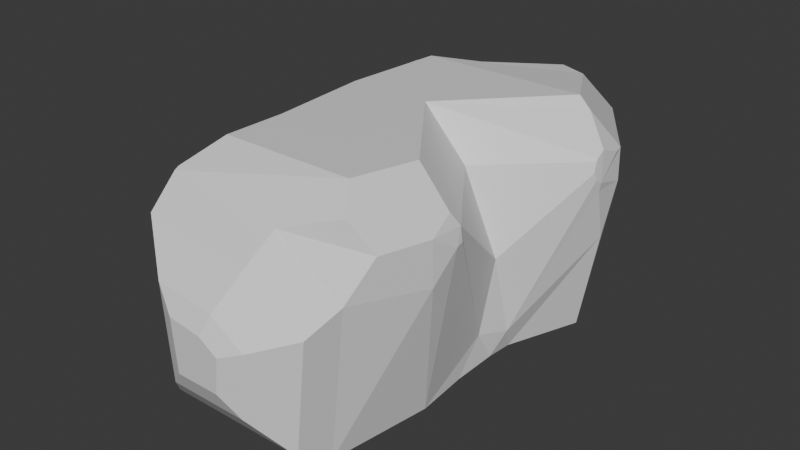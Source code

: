 # Source: LargeRock2.blend  (saved by Blender 4.4.32; exported with 4.5.12 LTS)
import bpy
from mathutils import Matrix  # noqa: F401  (used for matrix-valued properties, if any)

bpy.ops.wm.read_factory_settings(use_empty=True)
scene = bpy.context.scene
scene.name = 'Scene'

# ---- collections
col_collection = bpy.data.collections.new('Collection'); scene.collection.children.link(col_collection)

# ---- materials (node trees are filled in below, after node groups)
mat_largerock2mat = bpy.data.materials.new('LargeRock2Mat')

# ---- material node trees
mat_largerock2mat.use_nodes = True; mat_largerock2mat.node_tree.nodes.clear()
_N = mat_largerock2mat.node_tree.nodes; _L = mat_largerock2mat.node_tree.links
n0 = _N.new('ShaderNodeBsdfPrincipled'); n0.name = 'Principled BSDF'; n0.location = (10, 300)
n1 = _N.new('ShaderNodeOutputMaterial'); n1.name = 'Material Output'; n1.location = (300, 300)
_L.new(n0.outputs[0], n1.inputs[0])
n1.is_active_output = True

# ---- world
world_world = bpy.data.worlds.new('World'); scene.world = world_world
world_world.use_nodes = True; world_world.node_tree.nodes.clear()
_N = world_world.node_tree.nodes; _L = world_world.node_tree.links
n0 = _N.new('ShaderNodeOutputWorld'); n0.name = 'World Output'; n0.location = (300, 300)
n1 = _N.new('ShaderNodeBackground'); n1.name = 'Background'; n1.location = (10, 300)
n1.inputs[0].default_value = (0.05088, 0.05088, 0.05088, 1.0)
_L.new(n1.outputs[0], n0.inputs[0])
n0.is_active_output = True
world_world.color = (0.05088, 0.05088, 0.05088)
world_world.sun_shadow_jitter_overblur = 0.0

# ---- meshes
me_cube_001 = bpy.data.meshes.new('Cube.001')
me_cube_001.from_pydata([(-10.94, -30.28, 2.103), (-11.49, 25.96, -0.6404), (-13.65, 25.96, 20.88), (7.003, -30.28, 2.103), (5.938, 25.96, -0.6404), (-18.27, 0.0, -0.6404), (-20.87, -12.98, -0.6404), (9.468, -12.98, -0.6404), (12.8, 12.98, -0.6404), (8.101, 25.96, 22.86), (10.84, 12.98, 29.03), (-1.276, 0.0, 29.03), (4.457, 0.0, 22.86), (8.334, -12.98, 29.03), (1.512, 24.38, 27.54), (5.631, 22.33, 27.81), (1.507, 25.96, 26.55), (-12.59, -30.28, 23.15), (5.987, -20.72, 29.03), (7.674, -23.13, 26.19), (0.8421, -30.28, 21.31), (8.568, -30.28, 16.4), (10.78, -22.3, 22.86), (8.932, -6.143, -0.6404), (8.907, 0.0, -0.6404), (9.182, 3.373, -0.6404), (9.997, 1.752, 2.531), (9.126, 0.0, 12.56), (8.735, -2.193, 3.33), (15.48, 10.89, 19.07), (15.1, 12.98, 12.31), (15.51, 15.13, 18.96), (15.14, 15.68, 22.86), (12.34, 12.98, 27.53), (12.67, -16.17, 22.86), (12.71, -16.04, 17.32), (13.3, -12.98, 20.85), (13.22, -12.03, 21.13), (12.98, -12.03, 22.86), (12.28, -12.98, 24.45), (-19.73, -12.98, 22.85), (-10.94, -12.98, 29.03), (-11.81, 0.0, 29.03), (-19.4, 0.0, 22.85), (-16.11, 9.708, 26.35), (-10.71, 12.98, 29.03), (-11.15, -20.72, 29.03), (-13.65, -25.42, 26.35), (-11.56, -25.96, -0.6404), (7.563, -25.96, -0.6404), (-13.65, -25.96, 26.04), (0.9329, -25.96, 24.05), (9.658, -25.96, 18.5), (-6.7, -33.92, 6.962), (3.251, -33.92, 6.962), (-7.617, -33.92, 18.63), (-0.1666, -33.92, 17.62), (4.119, -33.92, 14.89), (-4.336, -35.13, 9.673), (1.157, -35.13, 9.673), (-4.842, -35.13, 16.12), (-0.7294, -35.13, 15.55), (1.636, -35.13, 14.05), (-11.78, 27.82, 19.75), (-9.959, 27.82, 1.668), (4.682, 27.82, 1.668), (6.5, 27.82, 21.41), (0.9595, 27.82, 24.51), (-8.955, 29.46, 18.05), (-7.658, 29.46, 5.14), (2.793, 29.46, 5.14), (4.091, 29.46, 19.23), (0.1359, 29.46, 21.45), (-12.3, 16.88, 27.09), (-13.65, 21.59, 23.63), (-14.62, 15.77, 23.79), (-15.0, 15.42, 26.89), (-12.34, 14.73, 27.93), (-19.76, 15.6, -0.6404), (-19.71, 12.98, -0.6404), (-20.02, 6.354, -0.6404), (-20.6, 12.27, 5.243), (-20.33, 13.57, 4.479), (-20.19, 15.6, 3.709), (15.42, 14.41, 22.86), (15.28, 11.49, 23.93), (15.24, 10.45, 23.18), (15.24, 10.17, 22.86), (15.33, 9.729, 21.63), (15.5, 10.04, 20.67), (15.67, 10.93, 20.14)], [], [(1, 4, 8, 79, 78), (8, 30, 29, 26, 25), (38, 27, 12), (6, 7, 49, 48), (90, 89, 26, 29), (5, 43, 44, 81, 80), (82, 81, 76, 75), (15, 73, 77, 45), (13, 41, 18), (80, 79, 8, 25, 24, 5), (48, 50, 47, 40, 6), (10, 45, 11), (9, 15, 10, 33, 32), (23, 28, 37, 36, 7), (11, 13, 38), (1, 2, 63, 64), (14, 15, 16), (18, 46, 47, 50), (16, 15, 9), (20, 17, 55, 56), (11, 42, 41), (74, 73, 16, 2), (19, 51, 22), (50, 51, 19, 18), (22, 51, 52), (49, 35, 52), (31, 30, 8, 4), (4, 9, 32, 31), (7, 36, 35, 49), (23, 24, 28), (5, 24, 23, 7, 6), (28, 24, 26), (26, 24, 25), (26, 27, 28), (88, 87, 12, 27), (10, 11, 33), (33, 11, 86, 85), (31, 29, 30), (34, 35, 36), (13, 34, 39), (36, 37, 38), (38, 39, 34), (38, 34, 36), (52, 35, 34, 22), (73, 15, 14), (41, 42, 43, 40), (42, 45, 44, 43), (46, 41, 40), (6, 40, 43, 5), (40, 47, 46), (44, 45, 77, 76), (45, 10, 15), (3, 0, 48, 49), (0, 17, 50, 48), (20, 21, 52, 51), (17, 20, 51, 50), (21, 3, 49, 52), (54, 57, 62, 59), (17, 0, 53, 55), (3, 21, 57, 54), (21, 20, 56, 57), (0, 3, 54, 53), (59, 62, 61, 60, 58), (57, 56, 61, 62), (53, 54, 59, 58), (56, 55, 60, 61), (55, 53, 58, 60), (65, 64, 69, 70), (16, 9, 66, 67), (9, 4, 65, 66), (2, 16, 67, 63), (4, 1, 64, 65), (69, 68, 72, 71, 70), (63, 67, 72, 68), (67, 66, 71, 72), (64, 63, 68, 69), (66, 65, 70, 71), (18, 41, 46), (11, 45, 42), (41, 13, 11), (73, 74, 75), (14, 16, 73), (75, 76, 73), (76, 77, 73), (75, 83, 82), (2, 75, 74), (78, 79, 82), (78, 83, 2, 1), (82, 83, 78), (82, 79, 81), (81, 79, 80), (83, 75, 2), (76, 81, 44), (34, 13, 18), (18, 19, 22), (22, 34, 18), (38, 13, 39), (38, 12, 11), (27, 26, 89, 88), (84, 90, 29, 31, 32), (27, 38, 28), (28, 38, 37), (87, 86, 11, 12), (84, 85, 86, 87, 88, 89, 90), (32, 33, 85, 84)])
_uv = me_cube_001.uv_layers.new(name='UVMap')
_uv.uv.foreach_set('vector', [0.218, 0.4883, 0.06795, 0.4942, 0.004568, 0.3854, 0.2845, 0.3745, 0.2858, 0.3969, 0.8422, 0.3807, 0.7299, 0.3822, 0.6716, 0.3643, 0.816, 0.2818, 0.8435, 0.2951, 0.6401, 0.1655, 0.7299, 0.2655, 0.6429, 0.2607, 0.2858, 0.1519, 0.02454, 0.1621, 0.0366, 0.05038, 0.2013, 0.04395, 0.6623, 0.3648, 0.6578, 0.3571, 0.816, 0.2818, 0.6716, 0.3643, 0.2956, 0.7906, 0.4982, 0.7925, 0.5262, 0.8657, 0.3462, 0.8977, 0.2958, 0.8474, 0.2771, 0.7095, 0.2705, 0.704, 0.2539, 0.5133, 0.267, 0.5369, 0.4986, 0.4256, 0.3484, 0.3658, 0.3503, 0.3464, 0.3665, 0.3313, 0.5463, 0.1278, 0.3817, 0.1119, 0.5314, 0.06053, 0.285, 0.3177, 0.2845, 0.3745, 0.004568, 0.3854, 0.03247, 0.302, 0.03371, 0.273, 0.2678, 0.2639, 0.2949, 0.5596, 0.5254, 0.5635, 0.528, 0.568, 0.4994, 0.6853, 0.2977, 0.6885, 0.5505, 0.3491, 0.3665, 0.3313, 0.4556, 0.2295, 0.5125, 0.4658, 0.4986, 0.4256, 0.5505, 0.3491, 0.5618, 0.3526, 0.5793, 0.3848, 0.8437, 0.2133, 0.8096, 0.2468, 0.6549, 0.1658, 0.6572, 0.1577, 0.8436, 0.1552, 0.4556, 0.2295, 0.5463, 0.1278, 0.5793, 0.149, 0.09774, 0.7475, 0.06278, 0.5654, 0.08242, 0.5745, 0.1118, 0.7275, 0.4618, 0.4399, 0.4986, 0.4256, 0.4597, 0.4547, 0.5314, 0.06053, 0.3851, 0.04635, 0.3642, 0.008649, 0.3643, 0.004568, 0.4597, 0.4547, 0.4986, 0.4256, 0.5125, 0.4658, 0.6042, 0.6253, 0.5885, 0.5101, 0.6299, 0.5495, 0.6386, 0.6134, 0.4556, 0.2295, 0.3657, 0.2208, 0.3817, 0.1119, 0.3304, 0.4097, 0.3484, 0.3658, 0.4597, 0.4547, 0.3248, 0.4508, 0.7994, 0.6854, 0.8374, 0.6343, 0.8176, 0.7204, 0.8597, 0.5101, 0.8374, 0.6343, 0.7994, 0.6854, 0.7783, 0.6656, 0.8176, 0.7204, 0.8374, 0.6343, 0.8597, 0.7205, 0.8444, 0.04225, 0.6879, 0.1312, 0.6789, 0.04328, 0.6724, 0.4007, 0.7299, 0.3822, 0.8422, 0.3807, 0.8444, 0.4856, 0.8444, 0.4856, 0.6413, 0.4865, 0.639, 0.4049, 0.6724, 0.4007, 0.8436, 0.1552, 0.6572, 0.1577, 0.6879, 0.1312, 0.8444, 0.04225, 0.8437, 0.2133, 0.8437, 0.2659, 0.8096, 0.2468, 0.2678, 0.2639, 0.03371, 0.273, 0.03145, 0.2205, 0.02454, 0.1621, 0.2858, 0.1519, 0.8096, 0.2468, 0.8437, 0.2659, 0.816, 0.2818, 0.816, 0.2818, 0.8437, 0.2659, 0.8435, 0.2951, 0.816, 0.2818, 0.7299, 0.2655, 0.8096, 0.2468, 0.6008, 0.8305, 0.5953, 0.8212, 0.6853, 0.7724, 0.6986, 0.8689, 0.5955, 0.7557, 0.6986, 0.701, 0.5915, 0.7736, 0.5915, 0.7736, 0.6986, 0.701, 0.5935, 0.8188, 0.5885, 0.8135, 0.6724, 0.4007, 0.6716, 0.3643, 0.7299, 0.3822, 0.6402, 0.1298, 0.6879, 0.1312, 0.6572, 0.1577, 0.5885, 0.1528, 0.6402, 0.1298, 0.6266, 0.1566, 0.6572, 0.1577, 0.6549, 0.1658, 0.6401, 0.1655, 0.6401, 0.1655, 0.6266, 0.1566, 0.6402, 0.1298, 0.6401, 0.1655, 0.6402, 0.1298, 0.6572, 0.1577, 0.6789, 0.04328, 0.6879, 0.1312, 0.6402, 0.1298, 0.6409, 0.07543, 0.3484, 0.3658, 0.4986, 0.4256, 0.4618, 0.4399, 0.3817, 0.1119, 0.3657, 0.2208, 0.2949, 0.2238, 0.3006, 0.114, 0.3657, 0.2208, 0.3665, 0.3313, 0.3199, 0.3032, 0.2949, 0.2238, 0.3851, 0.04635, 0.3817, 0.1119, 0.3006, 0.114, 0.2977, 0.6885, 0.4994, 0.6853, 0.4982, 0.7925, 0.2956, 0.7906, 0.3006, 0.114, 0.3642, 0.008649, 0.3851, 0.04635, 0.3199, 0.3032, 0.3665, 0.3313, 0.3503, 0.3464, 0.3261, 0.3516, 0.3665, 0.3313, 0.5505, 0.3491, 0.4986, 0.4256, 0.03988, 0.0106, 0.1944, 0.004568, 0.2013, 0.04395, 0.0366, 0.05038, 0.3186, 0.5221, 0.5004, 0.5252, 0.5254, 0.5635, 0.2949, 0.5596, 0.5396, 0.5586, 0.5436, 0.496, 0.576, 0.4822, 0.5715, 0.5529, 0.5437, 0.6723, 0.5396, 0.5586, 0.5715, 0.5529, 0.576, 0.6764, 0.6974, 0.005339, 0.821, 0.004568, 0.8444, 0.04225, 0.6789, 0.04328, 0.7301, 0.6435, 0.662, 0.6503, 0.6701, 0.628, 0.7077, 0.6242, 0.5004, 0.5252, 0.3186, 0.5221, 0.359, 0.4822, 0.4598, 0.4839, 0.7692, 0.6796, 0.6464, 0.6918, 0.662, 0.6503, 0.7301, 0.6435, 0.6464, 0.6918, 0.6042, 0.6253, 0.6386, 0.6134, 0.662, 0.6503, 0.7692, 0.526, 0.7692, 0.6796, 0.7301, 0.6435, 0.7301, 0.5583, 0.7077, 0.6242, 0.6701, 0.628, 0.6572, 0.6076, 0.6524, 0.5723, 0.7077, 0.5772, 0.662, 0.6503, 0.6386, 0.6134, 0.6572, 0.6076, 0.6701, 0.628, 0.7301, 0.5583, 0.7301, 0.6435, 0.7077, 0.6242, 0.7077, 0.5772, 0.6386, 0.6134, 0.6299, 0.5495, 0.6524, 0.5723, 0.6572, 0.6076, 0.6299, 0.5495, 0.7301, 0.5583, 0.7077, 0.5772, 0.6524, 0.5723, 0.2353, 0.7143, 0.1118, 0.7275, 0.1311, 0.6967, 0.2193, 0.6873, 0.1863, 0.5033, 0.2448, 0.529, 0.2353, 0.5439, 0.1862, 0.5224, 0.6413, 0.4865, 0.8444, 0.4856, 0.8249, 0.5002, 0.6543, 0.501, 0.3248, 0.4508, 0.4597, 0.4547, 0.4519, 0.4731, 0.3385, 0.4697, 0.2448, 0.7319, 0.09774, 0.7475, 0.1118, 0.7275, 0.2353, 0.7143, 0.1311, 0.6967, 0.1101, 0.5875, 0.1842, 0.5503, 0.2193, 0.5657, 0.2193, 0.6873, 0.08242, 0.5745, 0.1862, 0.5224, 0.1842, 0.5503, 0.1101, 0.5875, 0.1862, 0.5224, 0.2353, 0.5439, 0.2193, 0.5657, 0.1842, 0.5503, 0.1118, 0.7275, 0.08242, 0.5745, 0.1101, 0.5875, 0.1311, 0.6967, 0.2353, 0.5439, 0.2353, 0.7143, 0.2193, 0.6873, 0.2193, 0.5657, 0.5314, 0.06053, 0.3817, 0.1119, 0.3851, 0.04635, 0.4556, 0.2295, 0.3665, 0.3313, 0.3657, 0.2208, 0.3817, 0.1119, 0.5463, 0.1278, 0.4556, 0.2295, 0.5304, 0.9167, 0.5008, 0.959, 0.5031, 0.9128, 0.4618, 0.4399, 0.4597, 0.4547, 0.3484, 0.3658, 0.267, 0.5369, 0.2539, 0.5133, 0.2771, 0.5033, 0.3261, 0.3516, 0.3503, 0.3464, 0.3484, 0.3658, 0.5031, 0.9128, 0.3325, 0.9246, 0.3394, 0.9079, 0.4768, 0.9954, 0.5031, 0.9128, 0.5008, 0.959, 0.2949, 0.9237, 0.2951, 0.9018, 0.3394, 0.9079, 0.01162, 0.7488, 0.004568, 0.712, 0.06278, 0.5654, 0.09774, 0.7475, 0.3394, 0.9079, 0.3325, 0.9246, 0.2949, 0.9237, 0.3394, 0.9079, 0.2951, 0.9018, 0.3462, 0.8977, 0.3462, 0.8977, 0.2951, 0.9018, 0.2958, 0.8474, 0.3325, 0.9246, 0.5031, 0.9128, 0.4768, 0.9954, 0.5299, 0.9107, 0.3462, 0.8977, 0.5262, 0.8657, 0.6402, 0.1298, 0.5885, 0.1528, 0.5894, 0.08426, 0.5894, 0.08426, 0.6133, 0.06533, 0.6409, 0.07543, 0.6409, 0.07543, 0.6402, 0.1298, 0.5894, 0.08426, 0.6401, 0.1655, 0.5885, 0.1528, 0.6266, 0.1566, 0.5793, 0.149, 0.4986, 0.2436, 0.4556, 0.2295, 0.7299, 0.2655, 0.816, 0.2818, 0.6578, 0.3571, 0.6496, 0.3542, 0.639, 0.3943, 0.6623, 0.3648, 0.6716, 0.3643, 0.6724, 0.4007, 0.639, 0.4049, 0.7299, 0.2655, 0.6401, 0.1655, 0.8096, 0.2468, 0.8096, 0.2468, 0.6401, 0.1655, 0.6549, 0.1658, 0.5953, 0.8212, 0.5935, 0.8188, 0.6986, 0.701, 0.6853, 0.7724, 0.639, 0.3943, 0.6298, 0.3691, 0.6362, 0.3602, 0.6391, 0.3578, 0.6496, 0.3542, 0.6578, 0.3571, 0.6623, 0.3648, 0.639, 0.4049, 0.5998, 0.379, 0.6298, 0.3691, 0.639, 0.3943])
_uv = me_cube_001.uv_layers.new(name='UVMap.001')
_uv.uv.foreach_set('vector', [0.2212, 0.5843, 0.2212, 0.6427, 0.001001, 0.6657, 0.001001, 0.5567, 0.04548, 0.5566, 0.3323, 0.119, 0.3323, 0.2602, 0.3115, 0.3323, 0.2232, 0.1473, 0.237, 0.1121, 0.7788, 0.7758, 0.8869, 0.6677, 0.7788, 0.6677, 0.001001, 0.5546, 0.2212, 0.5546, 0.2212, 0.4454, 0.001001, 0.4454, 0.8879, 0.7788, 0.7788, 0.7788, 0.7788, 0.8879, 0.8879, 0.8879, 0.5546, 0.2243, 0.5546, 0.4129, 0.4686, 0.4434, 0.4454, 0.2703, 0.498, 0.2232, 0.7768, 0.9712, 0.7768, 0.9454, 0.5566, 0.9454, 0.5566, 0.9712, 0.4434, 0.7788, 0.3343, 0.7788, 0.3343, 0.8879, 0.4434, 0.8879, 0.3343, 0.5536, 0.5536, 0.4454, 0.3343, 0.4454, 0.2766, 0.3343, 0.3323, 0.3364, 0.3323, 0.5546, 0.2516, 0.5303, 0.2232, 0.5285, 0.2232, 0.3461, 0.2212, 0.4434, 0.003479, 0.4283, 0.001001, 0.4219, 0.02979, 0.2309, 0.2212, 0.2232, 0.001001, 0.2202, 0.2202, 0.001001, 0.001001, 0.001001, 0.8879, 0.4434, 0.8002, 0.4301, 0.7788, 0.3414, 0.8054, 0.3343, 0.8879, 0.3397, 0.3048, 0.6657, 0.2232, 0.6466, 0.4239, 0.5566, 0.4434, 0.5578, 0.4434, 0.6652, 0.4454, 0.2202, 0.4454, 0.001001, 0.5536, 0.001001, 0.9434, 0.6657, 0.9434, 0.4454, 0.9177, 0.4454, 0.9177, 0.6657, 0.8621, 0.501, 0.8621, 0.5536, 0.8869, 0.501, 0.7768, 0.7788, 0.6677, 0.7788, 0.6677, 0.8879, 0.7768, 0.8879, 0.4424, 0.3343, 0.3899, 0.3343, 0.3899, 0.3869, 0.2232, 0.9434, 0.3323, 0.9434, 0.3323, 0.8899, 0.2232, 0.8899, 0.5536, 0.6677, 0.4454, 0.6677, 0.4454, 0.7758, 0.8879, 0.5566, 0.7788, 0.5566, 0.7788, 0.6657, 0.8879, 0.6657, 0.3343, 0.3343, 0.3343, 0.3869, 0.3869, 0.3343, 0.1101, 0.7788, 0.001001, 0.7788, 0.001001, 0.8879, 0.1101, 0.8879, 0.3343, 0.9702, 0.4424, 0.9177, 0.3343, 0.9177, 0.3343, 0.3313, 0.4424, 0.1121, 0.3343, 0.1121, 0.7768, 0.2232, 0.6677, 0.2232, 0.6677, 0.4434, 0.7768, 0.4434, 0.2212, 0.7768, 0.2212, 0.6677, 0.001001, 0.6677, 0.001001, 0.7768, 0.7768, 0.6657, 0.7768, 0.4454, 0.6677, 0.4454, 0.6677, 0.6657, 0.8343, 0.1091, 0.8869, 0.05656, 0.8343, 0.05656, 0.4434, 0.677, 0.4434, 0.7748, 0.3392, 0.7748, 0.2232, 0.7768, 0.2232, 0.6677, 0.8343, 0.5536, 0.8591, 0.501, 0.8343, 0.501, 0.8601, 0.502, 0.8353, 0.5546, 0.8601, 0.5546, 0.4434, 0.9187, 0.3353, 0.9712, 0.4434, 0.9712, 0.999, 0.4454, 0.9454, 0.4454, 0.9454, 0.5546, 0.999, 0.5546, 0.001001, 0.9732, 0.2202, 0.9732, 0.001001, 0.998, 0.6657, 0.4454, 0.5566, 0.4454, 0.5566, 0.5546, 0.6657, 0.5546, 0.7788, 0.05656, 0.8313, 0.05656, 0.7788, 0.1091, 0.8313, 0.001001, 0.8066, 0.05355, 0.8066, 0.001001, 0.8323, 0.05756, 0.7798, 0.1101, 0.8323, 0.1101, 0.9563, 0.6121, 0.9454, 0.6121, 0.9454, 0.6369, 0.8036, 0.001001, 0.7788, 0.001001, 0.7788, 0.05355, 0.7798, 0.05455, 0.8046, 0.002002, 0.8046, 0.05455, 0.1121, 0.9712, 0.2212, 0.9712, 0.2212, 0.9177, 0.1121, 0.9177, 0.5536, 0.9177, 0.4454, 0.9702, 0.4454, 0.9177, 0.6657, 0.6677, 0.5566, 0.6677, 0.5566, 0.7768, 0.6657, 0.7768, 0.7768, 0.6677, 0.6677, 0.6677, 0.6677, 0.7768, 0.7768, 0.7768, 0.4464, 0.7768, 0.5546, 0.7768, 0.5546, 0.6687, 0.7768, 0.2212, 0.7768, 0.001001, 0.6677, 0.001001, 0.6677, 0.2212, 0.4464, 0.9712, 0.5546, 0.9187, 0.5546, 0.9712, 0.2768, 0.9454, 0.2232, 0.9454, 0.2232, 0.999, 0.2768, 0.999, 0.4434, 0.1131, 0.3353, 0.3323, 0.4434, 0.3323, 0.1121, 0.8323, 0.3323, 0.8323, 0.3323, 0.7788, 0.1121, 0.7788, 0.8323, 0.3323, 0.8323, 0.1121, 0.7788, 0.1121, 0.7788, 0.3323, 0.001001, 0.9712, 0.1101, 0.9712, 0.1101, 0.9177, 0.001001, 0.9177, 0.999, 0.1101, 0.999, 0.001001, 0.9454, 0.001001, 0.9454, 0.1101, 0.4454, 0.8323, 0.6657, 0.8323, 0.6657, 0.7788, 0.4454, 0.7788, 0.9712, 0.6101, 0.9712, 0.5566, 0.9454, 0.5566, 0.9454, 0.6101, 0.4454, 0.6657, 0.6657, 0.6657, 0.6657, 0.5566, 0.4454, 0.5566, 0.9434, 0.8879, 0.9434, 0.7788, 0.8899, 0.7788, 0.8899, 0.8879, 0.9434, 0.8899, 0.8899, 0.8899, 0.8899, 0.9434, 0.9434, 0.9434, 0.6677, 0.9434, 0.7768, 0.9434, 0.7768, 0.8899, 0.6677, 0.8899, 0.4434, 0.4395, 0.4071, 0.4434, 0.3946, 0.4239, 0.3899, 0.3899, 0.4434, 0.3941, 0.8323, 0.499, 0.8323, 0.4454, 0.8066, 0.4454, 0.8066, 0.499, 0.9434, 0.7768, 0.9434, 0.6677, 0.8899, 0.6677, 0.8899, 0.7768, 0.8046, 0.499, 0.8046, 0.4454, 0.7788, 0.4454, 0.7788, 0.499, 0.5566, 0.9434, 0.6657, 0.9434, 0.6657, 0.8899, 0.5566, 0.8899, 0.999, 0.2212, 0.999, 0.1121, 0.9454, 0.1121, 0.9454, 0.2212, 0.8879, 0.499, 0.8879, 0.4454, 0.8621, 0.4454, 0.8621, 0.499, 0.3343, 0.9157, 0.5546, 0.9157, 0.5546, 0.8899, 0.3343, 0.8899, 0.9157, 0.6657, 0.9157, 0.4454, 0.8899, 0.4454, 0.8899, 0.6657, 0.001001, 0.9157, 0.2212, 0.9157, 0.2212, 0.8899, 0.001001, 0.8899, 0.6657, 0.4215, 0.5793, 0.4434, 0.5566, 0.29, 0.5714, 0.2232, 0.6657, 0.2451, 0.7788, 0.9712, 0.8879, 0.9712, 0.8879, 0.9454, 0.7788, 0.9454, 0.8601, 0.499, 0.8601, 0.4454, 0.8343, 0.4454, 0.8343, 0.499, 0.9434, 0.2212, 0.9434, 0.001001, 0.8899, 0.001001, 0.8899, 0.2212, 0.4454, 0.8879, 0.6657, 0.8879, 0.6657, 0.8343, 0.4454, 0.8343, 0.3353, 0.5546, 0.5546, 0.4464, 0.5546, 0.5546, 0.7798, 0.7768, 0.8879, 0.6687, 0.8879, 0.7768, 0.2212, 0.002002, 0.002002, 0.2212, 0.2212, 0.2212, 0.8353, 0.1101, 0.8879, 0.05756, 0.8879, 0.1101, 0.2212, 0.999, 0.2212, 0.9742, 0.002002, 0.999, 0.8621, 0.05355, 0.8621, 0.001001, 0.8869, 0.001001, 0.9573, 0.6131, 0.9573, 0.6379, 0.9464, 0.6379, 0.9454, 0.4424, 0.9702, 0.2232, 0.9454, 0.2232, 0.3353, 0.3879, 0.3879, 0.3353, 0.3879, 0.3879, 0.8076, 0.05455, 0.8323, 0.05455, 0.8323, 0.002002, 0.6657, 0.001001, 0.5566, 0.001001, 0.5566, 0.2212, 0.6657, 0.2212, 0.8631, 0.5546, 0.8879, 0.5546, 0.8879, 0.502, 0.8879, 0.05455, 0.8879, 0.002002, 0.8631, 0.05455, 0.3909, 0.3879, 0.4434, 0.3879, 0.4434, 0.3353, 0.4424, 0.001001, 0.2232, 0.001001, 0.2232, 0.1091, 0.9424, 0.2232, 0.8899, 0.4424, 0.8899, 0.2232, 0.9434, 0.2242, 0.9434, 0.4434, 0.8909, 0.4434, 0.8591, 0.001001, 0.8343, 0.001001, 0.8343, 0.05355, 0.7788, 0.8899, 0.7788, 0.9424, 0.8869, 0.8899, 0.8353, 0.05455, 0.8601, 0.002002, 0.8601, 0.05455, 0.5546, 0.002002, 0.5546, 0.2212, 0.4464, 0.2212, 0.3323, 0.8879, 0.3323, 0.8343, 0.1121, 0.8343, 0.1121, 0.8879, 0.3348, 0.4288, 0.3732, 0.3899, 0.3879, 0.3899, 0.3879, 0.4381, 0.3343, 0.4434, 0.4434, 0.1101, 0.2242, 0.1101, 0.4434, 0.002002, 0.9712, 0.2242, 0.9464, 0.4434, 0.9712, 0.4434, 0.8879, 0.1121, 0.8343, 0.1121, 0.8343, 0.3323, 0.8879, 0.3323, 0.8323, 0.5546, 0.8072, 0.5363, 0.8066, 0.5221, 0.8073, 0.5173, 0.8139, 0.5049, 0.823, 0.501, 0.8323, 0.505, 0.8046, 0.5546, 0.8046, 0.501, 0.7788, 0.501, 0.7788, 0.5546])
_uv.active_render = True
me_cube_001.materials.append(mat_largerock2mat)
me_cube_001.update()

# ---- objects
ob_cube = bpy.data.objects.new('Cube', me_cube_001)

# ---- transforms, parenting, visibility, modifiers, constraints
ob_cube.location = (0.0, 0.0, 0.0)

# ---- collection membership
col_collection.objects.link(ob_cube)

# ---- scene / render settings (as saved in the file)
scene.frame_start = 1; scene.frame_end = 250; scene.frame_set(1)
scene.render.engine = 'BLENDER_EEVEE_NEXT'
bpy.context.view_layer.update()

# ---- added for rendering (the .blend has no active camera and no usable light): camera, sun
cam_auto = bpy.data.cameras.new('AutoCamera')
cam_auto.lens = 50.0
cam_auto.sensor_width = 36.0
cam_auto.clip_end = 1297.78
ob_auto_camera = bpy.data.objects.new('AutoCamera', cam_auto)
scene.collection.objects.link(ob_auto_camera)
ob_auto_camera.location = (71.3513, -91.5749, 73.3551)
ob_auto_camera.rotation_euler = (1.09748, -7.21219e-08, 0.694738)
scene.camera = ob_auto_camera
light_auto_sun = bpy.data.lights.new('AutoSun', 'SUN')
light_auto_sun.energy = 3.0
light_auto_sun.angle = 0.0523599
ob_auto_sun = bpy.data.objects.new('AutoSun', light_auto_sun)
scene.collection.objects.link(ob_auto_sun)
ob_auto_sun.rotation_euler = (0.872665, 0.174533, 0.523599)
bpy.context.view_layer.update()
